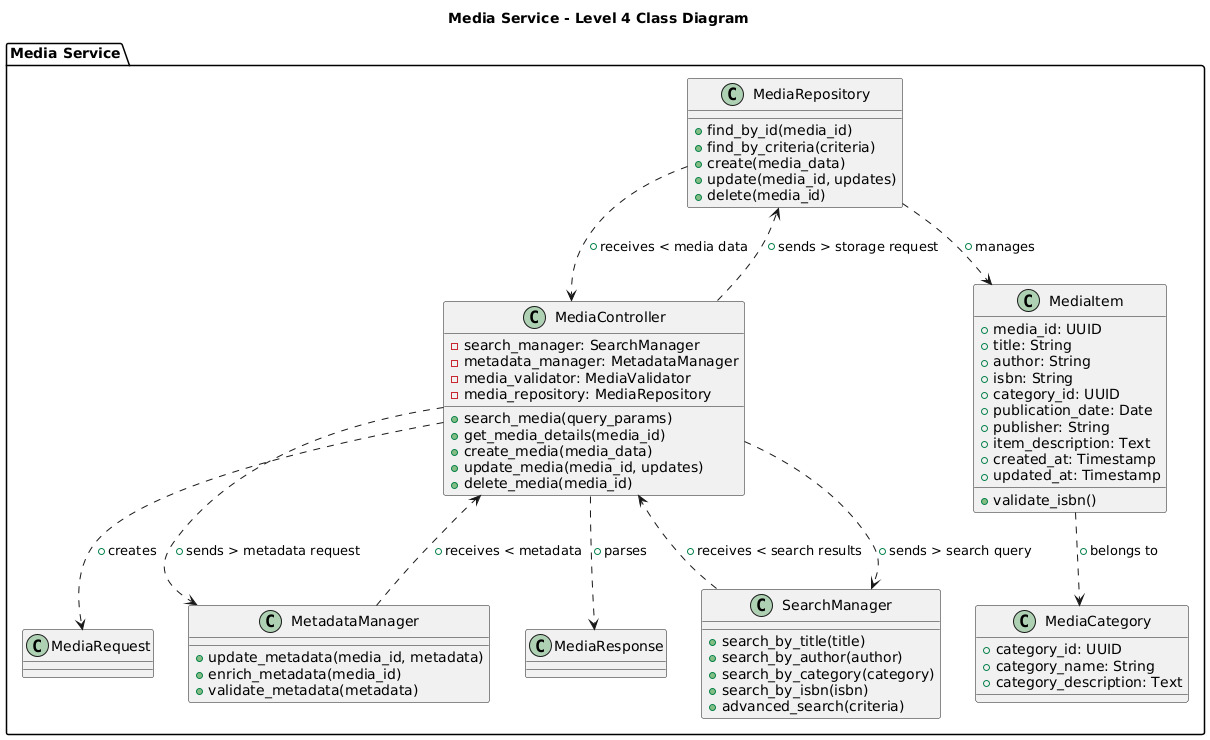

The diagram above was rendered by PlantUML. Its source (embedded in the PNG):
@startuml
title Media Service - Level 4 Class Diagram

package "Media Service" {
    class MediaItem {
        + media_id: UUID
        + title: String
        + author: String
        + isbn: String
        + category_id: UUID
        + publication_date: Date
        + publisher: String
        + item_description: Text
        + created_at: Timestamp
        + updated_at: Timestamp
        + validate_isbn()
    }

    class MediaCategory {
        + category_id: UUID
        + category_name: String
        + category_description: Text
    }

    class MediaController {
        - search_manager: SearchManager
        - metadata_manager: MetadataManager
        - media_validator: MediaValidator
        - media_repository: MediaRepository
        + search_media(query_params)
        + get_media_details(media_id)
        + create_media(media_data)
        + update_media(media_id, updates)
        + delete_media(media_id)
    }

    class SearchManager {
        + search_by_title(title)
        + search_by_author(author)
        + search_by_category(category)
        + search_by_isbn(isbn)
        + advanced_search(criteria)
    }

    class MetadataManager {
        + update_metadata(media_id, metadata)
        + enrich_metadata(media_id)
        + validate_metadata(metadata)
    }

    class MediaRepository {
        + find_by_id(media_id)
        + find_by_criteria(criteria)
        + create(media_data)
        + update(media_id, updates)
        + delete(media_id)
    }

    class MediaRequest {
    }

    class MediaResponse {
    }
}

' Relationships with stereotypes
MediaController ..> MediaRequest : "+creates"
MediaController ..> MediaResponse : "+parses"
MediaController ..> SearchManager : "+sends > search query"
SearchManager ..> MediaController : "+receives < search results"
MediaController ..> MetadataManager : "+sends > metadata request"
MetadataManager ..> MediaController : "+receives < metadata"
MediaController ..> MediaRepository : "+sends > storage request"
MediaRepository ..> MediaController : "+receives < media data"
MediaRepository ..> MediaItem : "+manages"
MediaItem ..> MediaCategory : "+belongs to"
@enduml